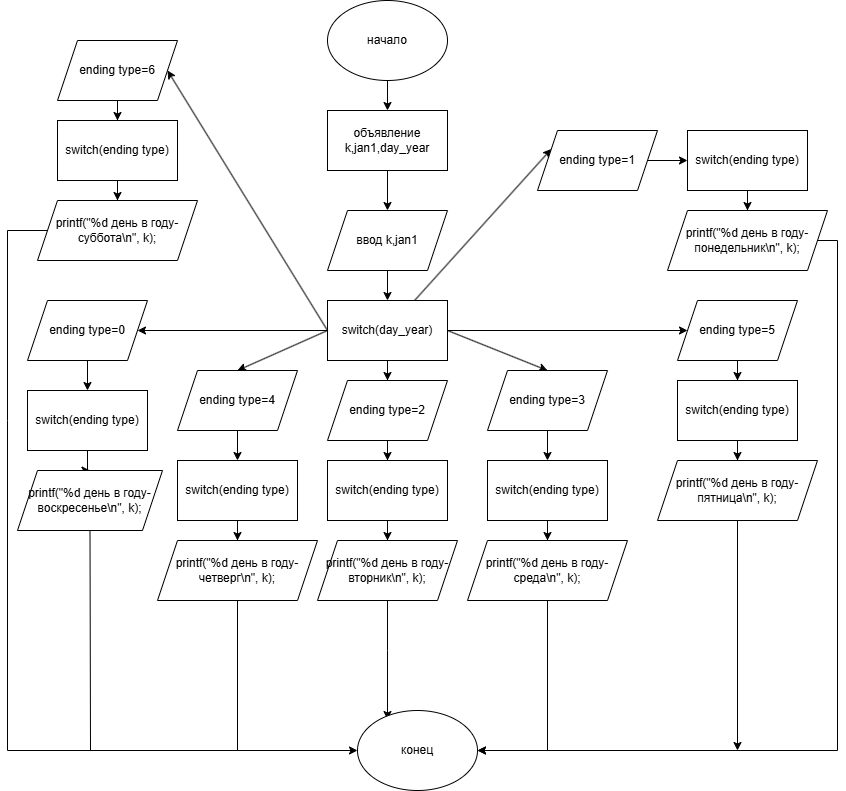

The diagram above was exported from draw.io. Its source (the exported page's mxGraphModel, read from the mxfile embedded in the PNG):
<mxGraphModel dx="2253" dy="796" grid="1" gridSize="10" guides="1" tooltips="1" connect="1" arrows="1" fold="1" page="1" pageScale="1" pageWidth="827" pageHeight="1169" math="0" shadow="0">
  <root>
    <mxCell id="0" />
    <mxCell id="1" parent="0" />
    <mxCell id="uWRH17BFiQ9wbD7YTN35-5" value="" style="edgeStyle=orthogonalEdgeStyle;rounded=0;orthogonalLoop=1;jettySize=auto;html=1;" edge="1" parent="1" source="uWRH17BFiQ9wbD7YTN35-1" target="uWRH17BFiQ9wbD7YTN35-4">
      <mxGeometry relative="1" as="geometry" />
    </mxCell>
    <mxCell id="uWRH17BFiQ9wbD7YTN35-1" value="начало" style="ellipse;whiteSpace=wrap;html=1;" vertex="1" parent="1">
      <mxGeometry x="310" y="30" width="120" height="80" as="geometry" />
    </mxCell>
    <mxCell id="uWRH17BFiQ9wbD7YTN35-7" value="" style="edgeStyle=orthogonalEdgeStyle;rounded=0;orthogonalLoop=1;jettySize=auto;html=1;" edge="1" parent="1" source="uWRH17BFiQ9wbD7YTN35-4" target="uWRH17BFiQ9wbD7YTN35-6">
      <mxGeometry relative="1" as="geometry" />
    </mxCell>
    <mxCell id="uWRH17BFiQ9wbD7YTN35-4" value="объявление k,jan1,day_year" style="whiteSpace=wrap;html=1;" vertex="1" parent="1">
      <mxGeometry x="310" y="140" width="120" height="60" as="geometry" />
    </mxCell>
    <mxCell id="uWRH17BFiQ9wbD7YTN35-9" value="" style="edgeStyle=orthogonalEdgeStyle;rounded=0;orthogonalLoop=1;jettySize=auto;html=1;" edge="1" parent="1" source="uWRH17BFiQ9wbD7YTN35-6" target="uWRH17BFiQ9wbD7YTN35-8">
      <mxGeometry relative="1" as="geometry" />
    </mxCell>
    <mxCell id="uWRH17BFiQ9wbD7YTN35-6" value="ввод k,jan1" style="shape=parallelogram;perimeter=parallelogramPerimeter;whiteSpace=wrap;html=1;fixedSize=1;" vertex="1" parent="1">
      <mxGeometry x="310" y="240" width="120" height="60" as="geometry" />
    </mxCell>
    <mxCell id="uWRH17BFiQ9wbD7YTN35-11" value="" style="edgeStyle=orthogonalEdgeStyle;rounded=0;orthogonalLoop=1;jettySize=auto;html=1;" edge="1" parent="1" source="uWRH17BFiQ9wbD7YTN35-8" target="uWRH17BFiQ9wbD7YTN35-13">
      <mxGeometry relative="1" as="geometry">
        <mxPoint x="230" y="360" as="targetPoint" />
      </mxGeometry>
    </mxCell>
    <mxCell id="uWRH17BFiQ9wbD7YTN35-28" value="" style="rounded=0;orthogonalLoop=1;jettySize=auto;html=1;entryX=0;entryY=0.25;entryDx=0;entryDy=0;" edge="1" parent="1" source="uWRH17BFiQ9wbD7YTN35-8" target="uWRH17BFiQ9wbD7YTN35-23">
      <mxGeometry relative="1" as="geometry">
        <mxPoint x="530" y="360" as="targetPoint" />
      </mxGeometry>
    </mxCell>
    <mxCell id="uWRH17BFiQ9wbD7YTN35-30" value="" style="edgeStyle=orthogonalEdgeStyle;rounded=0;orthogonalLoop=1;jettySize=auto;html=1;" edge="1" parent="1" source="uWRH17BFiQ9wbD7YTN35-8" target="uWRH17BFiQ9wbD7YTN35-29">
      <mxGeometry relative="1" as="geometry" />
    </mxCell>
    <mxCell id="uWRH17BFiQ9wbD7YTN35-8" value="switch(day_year)" style="whiteSpace=wrap;html=1;" vertex="1" parent="1">
      <mxGeometry x="310" y="330" width="120" height="60" as="geometry" />
    </mxCell>
    <mxCell id="uWRH17BFiQ9wbD7YTN35-15" value="" style="edgeStyle=orthogonalEdgeStyle;rounded=0;orthogonalLoop=1;jettySize=auto;html=1;" edge="1" parent="1" source="uWRH17BFiQ9wbD7YTN35-13" target="uWRH17BFiQ9wbD7YTN35-14">
      <mxGeometry relative="1" as="geometry" />
    </mxCell>
    <mxCell id="uWRH17BFiQ9wbD7YTN35-13" value="ending type=0" style="shape=parallelogram;perimeter=parallelogramPerimeter;whiteSpace=wrap;html=1;fixedSize=1;" vertex="1" parent="1">
      <mxGeometry x="10" y="330" width="120" height="60" as="geometry" />
    </mxCell>
    <mxCell id="uWRH17BFiQ9wbD7YTN35-21" value="" style="edgeStyle=orthogonalEdgeStyle;rounded=0;orthogonalLoop=1;jettySize=auto;html=1;" edge="1" parent="1" source="uWRH17BFiQ9wbD7YTN35-14" target="uWRH17BFiQ9wbD7YTN35-20">
      <mxGeometry relative="1" as="geometry" />
    </mxCell>
    <mxCell id="uWRH17BFiQ9wbD7YTN35-14" value="switch(ending type)" style="whiteSpace=wrap;html=1;" vertex="1" parent="1">
      <mxGeometry x="10" y="420" width="120" height="60" as="geometry" />
    </mxCell>
    <mxCell id="uWRH17BFiQ9wbD7YTN35-20" value="printf(&quot;%d день в году-воскресенье\n&quot;, k);" style="shape=parallelogram;perimeter=parallelogramPerimeter;whiteSpace=wrap;html=1;fixedSize=1;" vertex="1" parent="1">
      <mxGeometry y="500" width="145" height="60" as="geometry" />
    </mxCell>
    <mxCell id="uWRH17BFiQ9wbD7YTN35-22" value="" style="edgeStyle=orthogonalEdgeStyle;rounded=0;orthogonalLoop=1;jettySize=auto;html=1;" edge="1" parent="1" source="uWRH17BFiQ9wbD7YTN35-23" target="uWRH17BFiQ9wbD7YTN35-25">
      <mxGeometry relative="1" as="geometry" />
    </mxCell>
    <mxCell id="uWRH17BFiQ9wbD7YTN35-23" value="ending type=1" style="shape=parallelogram;perimeter=parallelogramPerimeter;whiteSpace=wrap;html=1;fixedSize=1;" vertex="1" parent="1">
      <mxGeometry x="520" y="160" width="120" height="60" as="geometry" />
    </mxCell>
    <mxCell id="uWRH17BFiQ9wbD7YTN35-24" value="" style="edgeStyle=orthogonalEdgeStyle;rounded=0;orthogonalLoop=1;jettySize=auto;html=1;" edge="1" parent="1" source="uWRH17BFiQ9wbD7YTN35-25" target="uWRH17BFiQ9wbD7YTN35-26">
      <mxGeometry relative="1" as="geometry" />
    </mxCell>
    <mxCell id="uWRH17BFiQ9wbD7YTN35-25" value="switch(ending type)" style="whiteSpace=wrap;html=1;" vertex="1" parent="1">
      <mxGeometry x="670" y="160" width="120" height="60" as="geometry" />
    </mxCell>
    <mxCell id="uWRH17BFiQ9wbD7YTN35-26" value="printf(&quot;%d день в году-понедельник\n&quot;, k);" style="shape=parallelogram;perimeter=parallelogramPerimeter;whiteSpace=wrap;html=1;fixedSize=1;" vertex="1" parent="1">
      <mxGeometry x="650" y="240" width="160" height="60" as="geometry" />
    </mxCell>
    <mxCell id="uWRH17BFiQ9wbD7YTN35-32" value="" style="edgeStyle=orthogonalEdgeStyle;rounded=0;orthogonalLoop=1;jettySize=auto;html=1;" edge="1" parent="1" source="uWRH17BFiQ9wbD7YTN35-29" target="uWRH17BFiQ9wbD7YTN35-31">
      <mxGeometry relative="1" as="geometry" />
    </mxCell>
    <mxCell id="uWRH17BFiQ9wbD7YTN35-29" value="ending type=2" style="shape=parallelogram;perimeter=parallelogramPerimeter;whiteSpace=wrap;html=1;fixedSize=1;" vertex="1" parent="1">
      <mxGeometry x="310" y="410" width="120" height="60" as="geometry" />
    </mxCell>
    <mxCell id="uWRH17BFiQ9wbD7YTN35-34" value="" style="edgeStyle=orthogonalEdgeStyle;rounded=0;orthogonalLoop=1;jettySize=auto;html=1;" edge="1" parent="1" source="uWRH17BFiQ9wbD7YTN35-31" target="uWRH17BFiQ9wbD7YTN35-33">
      <mxGeometry relative="1" as="geometry" />
    </mxCell>
    <mxCell id="uWRH17BFiQ9wbD7YTN35-31" value="switch(ending type)" style="whiteSpace=wrap;html=1;" vertex="1" parent="1">
      <mxGeometry x="310" y="490" width="120" height="60" as="geometry" />
    </mxCell>
    <mxCell id="uWRH17BFiQ9wbD7YTN35-72" value="" style="edgeStyle=orthogonalEdgeStyle;rounded=0;orthogonalLoop=1;jettySize=auto;html=1;entryX=0.25;entryY=0.113;entryDx=0;entryDy=0;entryPerimeter=0;" edge="1" parent="1" source="uWRH17BFiQ9wbD7YTN35-33" target="uWRH17BFiQ9wbD7YTN35-67">
      <mxGeometry relative="1" as="geometry">
        <mxPoint x="370" y="710" as="targetPoint" />
        <Array as="points">
          <mxPoint x="370" y="680" />
          <mxPoint x="370" y="680" />
        </Array>
      </mxGeometry>
    </mxCell>
    <mxCell id="uWRH17BFiQ9wbD7YTN35-33" value="printf(&quot;%d день в году-вторник\n&quot;, k);" style="shape=parallelogram;perimeter=parallelogramPerimeter;whiteSpace=wrap;html=1;fixedSize=1;" vertex="1" parent="1">
      <mxGeometry x="300" y="570" width="140" height="60" as="geometry" />
    </mxCell>
    <mxCell id="uWRH17BFiQ9wbD7YTN35-35" value="" style="rounded=0;orthogonalLoop=1;jettySize=auto;html=1;entryX=0.5;entryY=0;entryDx=0;entryDy=0;exitX=1;exitY=0.5;exitDx=0;exitDy=0;" edge="1" parent="1" source="uWRH17BFiQ9wbD7YTN35-8" target="uWRH17BFiQ9wbD7YTN35-37">
      <mxGeometry relative="1" as="geometry">
        <mxPoint x="530" y="360" as="sourcePoint" />
        <mxPoint x="530" y="410" as="targetPoint" />
      </mxGeometry>
    </mxCell>
    <mxCell id="uWRH17BFiQ9wbD7YTN35-36" value="" style="edgeStyle=orthogonalEdgeStyle;rounded=0;orthogonalLoop=1;jettySize=auto;html=1;" edge="1" parent="1" source="uWRH17BFiQ9wbD7YTN35-37" target="uWRH17BFiQ9wbD7YTN35-39">
      <mxGeometry relative="1" as="geometry" />
    </mxCell>
    <mxCell id="uWRH17BFiQ9wbD7YTN35-37" value="ending type=3" style="shape=parallelogram;perimeter=parallelogramPerimeter;whiteSpace=wrap;html=1;fixedSize=1;" vertex="1" parent="1">
      <mxGeometry x="470" y="400" width="120" height="60" as="geometry" />
    </mxCell>
    <mxCell id="uWRH17BFiQ9wbD7YTN35-38" value="" style="edgeStyle=orthogonalEdgeStyle;rounded=0;orthogonalLoop=1;jettySize=auto;html=1;" edge="1" parent="1" source="uWRH17BFiQ9wbD7YTN35-39" target="uWRH17BFiQ9wbD7YTN35-40">
      <mxGeometry relative="1" as="geometry" />
    </mxCell>
    <mxCell id="uWRH17BFiQ9wbD7YTN35-39" value="switch(ending type)" style="whiteSpace=wrap;html=1;" vertex="1" parent="1">
      <mxGeometry x="470" y="490" width="120" height="60" as="geometry" />
    </mxCell>
    <mxCell id="uWRH17BFiQ9wbD7YTN35-74" value="" style="edgeStyle=orthogonalEdgeStyle;rounded=0;orthogonalLoop=1;jettySize=auto;html=1;entryX=1;entryY=0.5;entryDx=0;entryDy=0;" edge="1" parent="1" source="uWRH17BFiQ9wbD7YTN35-40" target="uWRH17BFiQ9wbD7YTN35-67">
      <mxGeometry relative="1" as="geometry">
        <mxPoint x="530" y="710" as="targetPoint" />
      </mxGeometry>
    </mxCell>
    <mxCell id="uWRH17BFiQ9wbD7YTN35-40" value="printf(&quot;%d день в году-среда\n&quot;, k);" style="shape=parallelogram;perimeter=parallelogramPerimeter;whiteSpace=wrap;html=1;fixedSize=1;" vertex="1" parent="1">
      <mxGeometry x="450" y="570" width="160" height="60" as="geometry" />
    </mxCell>
    <mxCell id="uWRH17BFiQ9wbD7YTN35-41" value="" style="endArrow=classic;html=1;rounded=0;entryX=0.5;entryY=0;entryDx=0;entryDy=0;exitX=0;exitY=0.5;exitDx=0;exitDy=0;" edge="1" parent="1" source="uWRH17BFiQ9wbD7YTN35-8" target="uWRH17BFiQ9wbD7YTN35-44">
      <mxGeometry width="50" height="50" relative="1" as="geometry">
        <mxPoint x="220" y="360" as="sourcePoint" />
        <mxPoint x="220" y="400" as="targetPoint" />
      </mxGeometry>
    </mxCell>
    <mxCell id="uWRH17BFiQ9wbD7YTN35-43" value="" style="edgeStyle=orthogonalEdgeStyle;rounded=0;orthogonalLoop=1;jettySize=auto;html=1;" edge="1" parent="1" source="uWRH17BFiQ9wbD7YTN35-44" target="uWRH17BFiQ9wbD7YTN35-46">
      <mxGeometry relative="1" as="geometry" />
    </mxCell>
    <mxCell id="uWRH17BFiQ9wbD7YTN35-44" value="ending type=4" style="shape=parallelogram;perimeter=parallelogramPerimeter;whiteSpace=wrap;html=1;fixedSize=1;" vertex="1" parent="1">
      <mxGeometry x="160" y="400" width="120" height="60" as="geometry" />
    </mxCell>
    <mxCell id="uWRH17BFiQ9wbD7YTN35-45" value="" style="edgeStyle=orthogonalEdgeStyle;rounded=0;orthogonalLoop=1;jettySize=auto;html=1;" edge="1" parent="1" source="uWRH17BFiQ9wbD7YTN35-46" target="uWRH17BFiQ9wbD7YTN35-47">
      <mxGeometry relative="1" as="geometry" />
    </mxCell>
    <mxCell id="uWRH17BFiQ9wbD7YTN35-46" value="switch(ending type)" style="whiteSpace=wrap;html=1;" vertex="1" parent="1">
      <mxGeometry x="160" y="490" width="120" height="60" as="geometry" />
    </mxCell>
    <mxCell id="uWRH17BFiQ9wbD7YTN35-47" value="printf(&quot;%d день в году-четверг\n&quot;, k);" style="shape=parallelogram;perimeter=parallelogramPerimeter;whiteSpace=wrap;html=1;fixedSize=1;" vertex="1" parent="1">
      <mxGeometry x="140" y="570" width="160" height="60" as="geometry" />
    </mxCell>
    <mxCell id="uWRH17BFiQ9wbD7YTN35-50" value="" style="endArrow=classic;html=1;rounded=0;exitX=1;exitY=0.5;exitDx=0;exitDy=0;entryX=0;entryY=0.5;entryDx=0;entryDy=0;" edge="1" parent="1" source="uWRH17BFiQ9wbD7YTN35-8" target="uWRH17BFiQ9wbD7YTN35-52">
      <mxGeometry width="50" height="50" relative="1" as="geometry">
        <mxPoint x="650" y="385" as="sourcePoint" />
        <mxPoint x="640" y="360" as="targetPoint" />
      </mxGeometry>
    </mxCell>
    <mxCell id="uWRH17BFiQ9wbD7YTN35-51" value="" style="edgeStyle=orthogonalEdgeStyle;rounded=0;orthogonalLoop=1;jettySize=auto;html=1;" edge="1" parent="1" source="uWRH17BFiQ9wbD7YTN35-52" target="uWRH17BFiQ9wbD7YTN35-54">
      <mxGeometry relative="1" as="geometry" />
    </mxCell>
    <mxCell id="uWRH17BFiQ9wbD7YTN35-52" value="ending type=5" style="shape=parallelogram;perimeter=parallelogramPerimeter;whiteSpace=wrap;html=1;fixedSize=1;" vertex="1" parent="1">
      <mxGeometry x="660" y="330" width="120" height="60" as="geometry" />
    </mxCell>
    <mxCell id="uWRH17BFiQ9wbD7YTN35-53" value="" style="edgeStyle=orthogonalEdgeStyle;rounded=0;orthogonalLoop=1;jettySize=auto;html=1;" edge="1" parent="1" source="uWRH17BFiQ9wbD7YTN35-54" target="uWRH17BFiQ9wbD7YTN35-55">
      <mxGeometry relative="1" as="geometry" />
    </mxCell>
    <mxCell id="uWRH17BFiQ9wbD7YTN35-54" value="switch(ending type)" style="whiteSpace=wrap;html=1;" vertex="1" parent="1">
      <mxGeometry x="660" y="410" width="120" height="60" as="geometry" />
    </mxCell>
    <mxCell id="uWRH17BFiQ9wbD7YTN35-78" value="" style="edgeStyle=orthogonalEdgeStyle;rounded=0;orthogonalLoop=1;jettySize=auto;html=1;" edge="1" parent="1" source="uWRH17BFiQ9wbD7YTN35-55">
      <mxGeometry relative="1" as="geometry">
        <mxPoint x="720" y="780" as="targetPoint" />
      </mxGeometry>
    </mxCell>
    <mxCell id="uWRH17BFiQ9wbD7YTN35-55" value="printf(&quot;%d день в году-пятница\n&quot;, k);" style="shape=parallelogram;perimeter=parallelogramPerimeter;whiteSpace=wrap;html=1;fixedSize=1;" vertex="1" parent="1">
      <mxGeometry x="640" y="490" width="160" height="60" as="geometry" />
    </mxCell>
    <mxCell id="uWRH17BFiQ9wbD7YTN35-56" value="" style="edgeStyle=orthogonalEdgeStyle;rounded=0;orthogonalLoop=1;jettySize=auto;html=1;" edge="1" parent="1" source="uWRH17BFiQ9wbD7YTN35-57" target="uWRH17BFiQ9wbD7YTN35-59">
      <mxGeometry relative="1" as="geometry" />
    </mxCell>
    <mxCell id="uWRH17BFiQ9wbD7YTN35-57" value="ending type=6" style="shape=parallelogram;perimeter=parallelogramPerimeter;whiteSpace=wrap;html=1;fixedSize=1;" vertex="1" parent="1">
      <mxGeometry x="40" y="70" width="120" height="60" as="geometry" />
    </mxCell>
    <mxCell id="uWRH17BFiQ9wbD7YTN35-58" value="" style="edgeStyle=orthogonalEdgeStyle;rounded=0;orthogonalLoop=1;jettySize=auto;html=1;" edge="1" parent="1" source="uWRH17BFiQ9wbD7YTN35-59" target="uWRH17BFiQ9wbD7YTN35-60">
      <mxGeometry relative="1" as="geometry" />
    </mxCell>
    <mxCell id="uWRH17BFiQ9wbD7YTN35-59" value="switch(ending type)" style="whiteSpace=wrap;html=1;" vertex="1" parent="1">
      <mxGeometry x="40" y="150" width="120" height="60" as="geometry" />
    </mxCell>
    <mxCell id="uWRH17BFiQ9wbD7YTN35-60" value="printf(&quot;%d день в году-суббота\n&quot;, k);" style="shape=parallelogram;perimeter=parallelogramPerimeter;whiteSpace=wrap;html=1;fixedSize=1;" vertex="1" parent="1">
      <mxGeometry x="20" y="230" width="160" height="60" as="geometry" />
    </mxCell>
    <mxCell id="uWRH17BFiQ9wbD7YTN35-61" value="" style="endArrow=classic;html=1;rounded=0;exitX=0;exitY=0.5;exitDx=0;exitDy=0;entryX=1;entryY=0.5;entryDx=0;entryDy=0;" edge="1" parent="1" source="uWRH17BFiQ9wbD7YTN35-8" target="uWRH17BFiQ9wbD7YTN35-57">
      <mxGeometry width="50" height="50" relative="1" as="geometry">
        <mxPoint x="220" y="230" as="sourcePoint" />
        <mxPoint x="270" y="180" as="targetPoint" />
      </mxGeometry>
    </mxCell>
    <mxCell id="uWRH17BFiQ9wbD7YTN35-67" value="конец" style="ellipse;whiteSpace=wrap;html=1;" vertex="1" parent="1">
      <mxGeometry x="340" y="740" width="120" height="80" as="geometry" />
    </mxCell>
    <mxCell id="uWRH17BFiQ9wbD7YTN35-75" value="" style="endArrow=none;html=1;rounded=0;exitX=1;exitY=0.5;exitDx=0;exitDy=0;edgeStyle=orthogonalEdgeStyle;" edge="1" parent="1" source="uWRH17BFiQ9wbD7YTN35-26">
      <mxGeometry width="50" height="50" relative="1" as="geometry">
        <mxPoint x="820" y="280" as="sourcePoint" />
        <mxPoint x="820" y="780" as="targetPoint" />
      </mxGeometry>
    </mxCell>
    <mxCell id="uWRH17BFiQ9wbD7YTN35-76" value="" style="endArrow=classic;html=1;rounded=0;entryX=1;entryY=0.5;entryDx=0;entryDy=0;" edge="1" parent="1" target="uWRH17BFiQ9wbD7YTN35-67">
      <mxGeometry width="50" height="50" relative="1" as="geometry">
        <mxPoint x="820" y="780" as="sourcePoint" />
        <mxPoint x="745" y="710" as="targetPoint" />
      </mxGeometry>
    </mxCell>
    <mxCell id="uWRH17BFiQ9wbD7YTN35-81" value="" style="endArrow=none;html=1;rounded=0;entryX=0.5;entryY=1;entryDx=0;entryDy=0;" edge="1" parent="1" target="uWRH17BFiQ9wbD7YTN35-47">
      <mxGeometry width="50" height="50" relative="1" as="geometry">
        <mxPoint x="220" y="780" as="sourcePoint" />
        <mxPoint x="220" y="670" as="targetPoint" />
      </mxGeometry>
    </mxCell>
    <mxCell id="uWRH17BFiQ9wbD7YTN35-84" value="" style="endArrow=none;html=1;rounded=0;entryX=0.5;entryY=1;entryDx=0;entryDy=0;" edge="1" parent="1" target="uWRH17BFiQ9wbD7YTN35-20">
      <mxGeometry width="50" height="50" relative="1" as="geometry">
        <mxPoint x="73" y="780" as="sourcePoint" />
        <mxPoint x="80" y="575" as="targetPoint" />
      </mxGeometry>
    </mxCell>
    <mxCell id="uWRH17BFiQ9wbD7YTN35-85" value="" style="endArrow=none;html=1;rounded=0;entryX=0;entryY=0.5;entryDx=0;entryDy=0;edgeStyle=orthogonalEdgeStyle;" edge="1" parent="1" target="uWRH17BFiQ9wbD7YTN35-60">
      <mxGeometry width="50" height="50" relative="1" as="geometry">
        <mxPoint x="-10" y="780" as="sourcePoint" />
        <mxPoint x="-20" y="240" as="targetPoint" />
        <Array as="points">
          <mxPoint x="-10" y="450" />
          <mxPoint x="-10" y="260" />
        </Array>
      </mxGeometry>
    </mxCell>
    <mxCell id="uWRH17BFiQ9wbD7YTN35-86" value="" style="endArrow=classic;html=1;rounded=0;entryX=0;entryY=0.5;entryDx=0;entryDy=0;" edge="1" parent="1" target="uWRH17BFiQ9wbD7YTN35-67">
      <mxGeometry width="50" height="50" relative="1" as="geometry">
        <mxPoint x="-10" y="780" as="sourcePoint" />
        <mxPoint x="40" y="730" as="targetPoint" />
      </mxGeometry>
    </mxCell>
  </root>
</mxGraphModel>